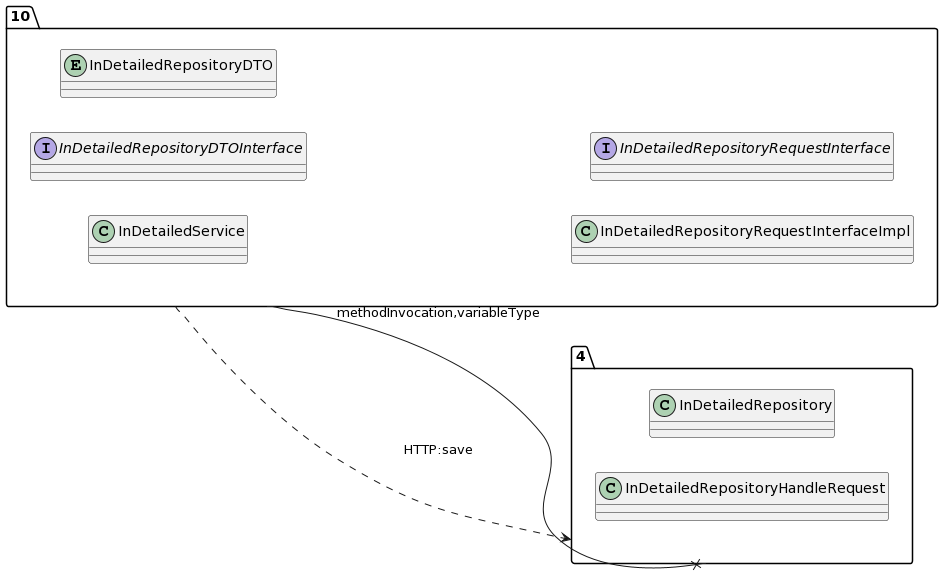

The diagram above was rendered by PlantUML. Its source (embedded in the PNG):
@startuml
allow_mixing
left to right direction
package "10"{
class InDetailedService
interface InDetailedRepositoryDTOInterface
entity InDetailedRepositoryDTO
class InDetailedRepositoryRequestInterfaceImpl
interface InDetailedRepositoryRequestInterface

}
package "4"{
class InDetailedRepository
class InDetailedRepositoryHandleRequest

}
"10" --x "4":methodInvocation,variableType
"10" ..> "4":HTTP:save
@enduml